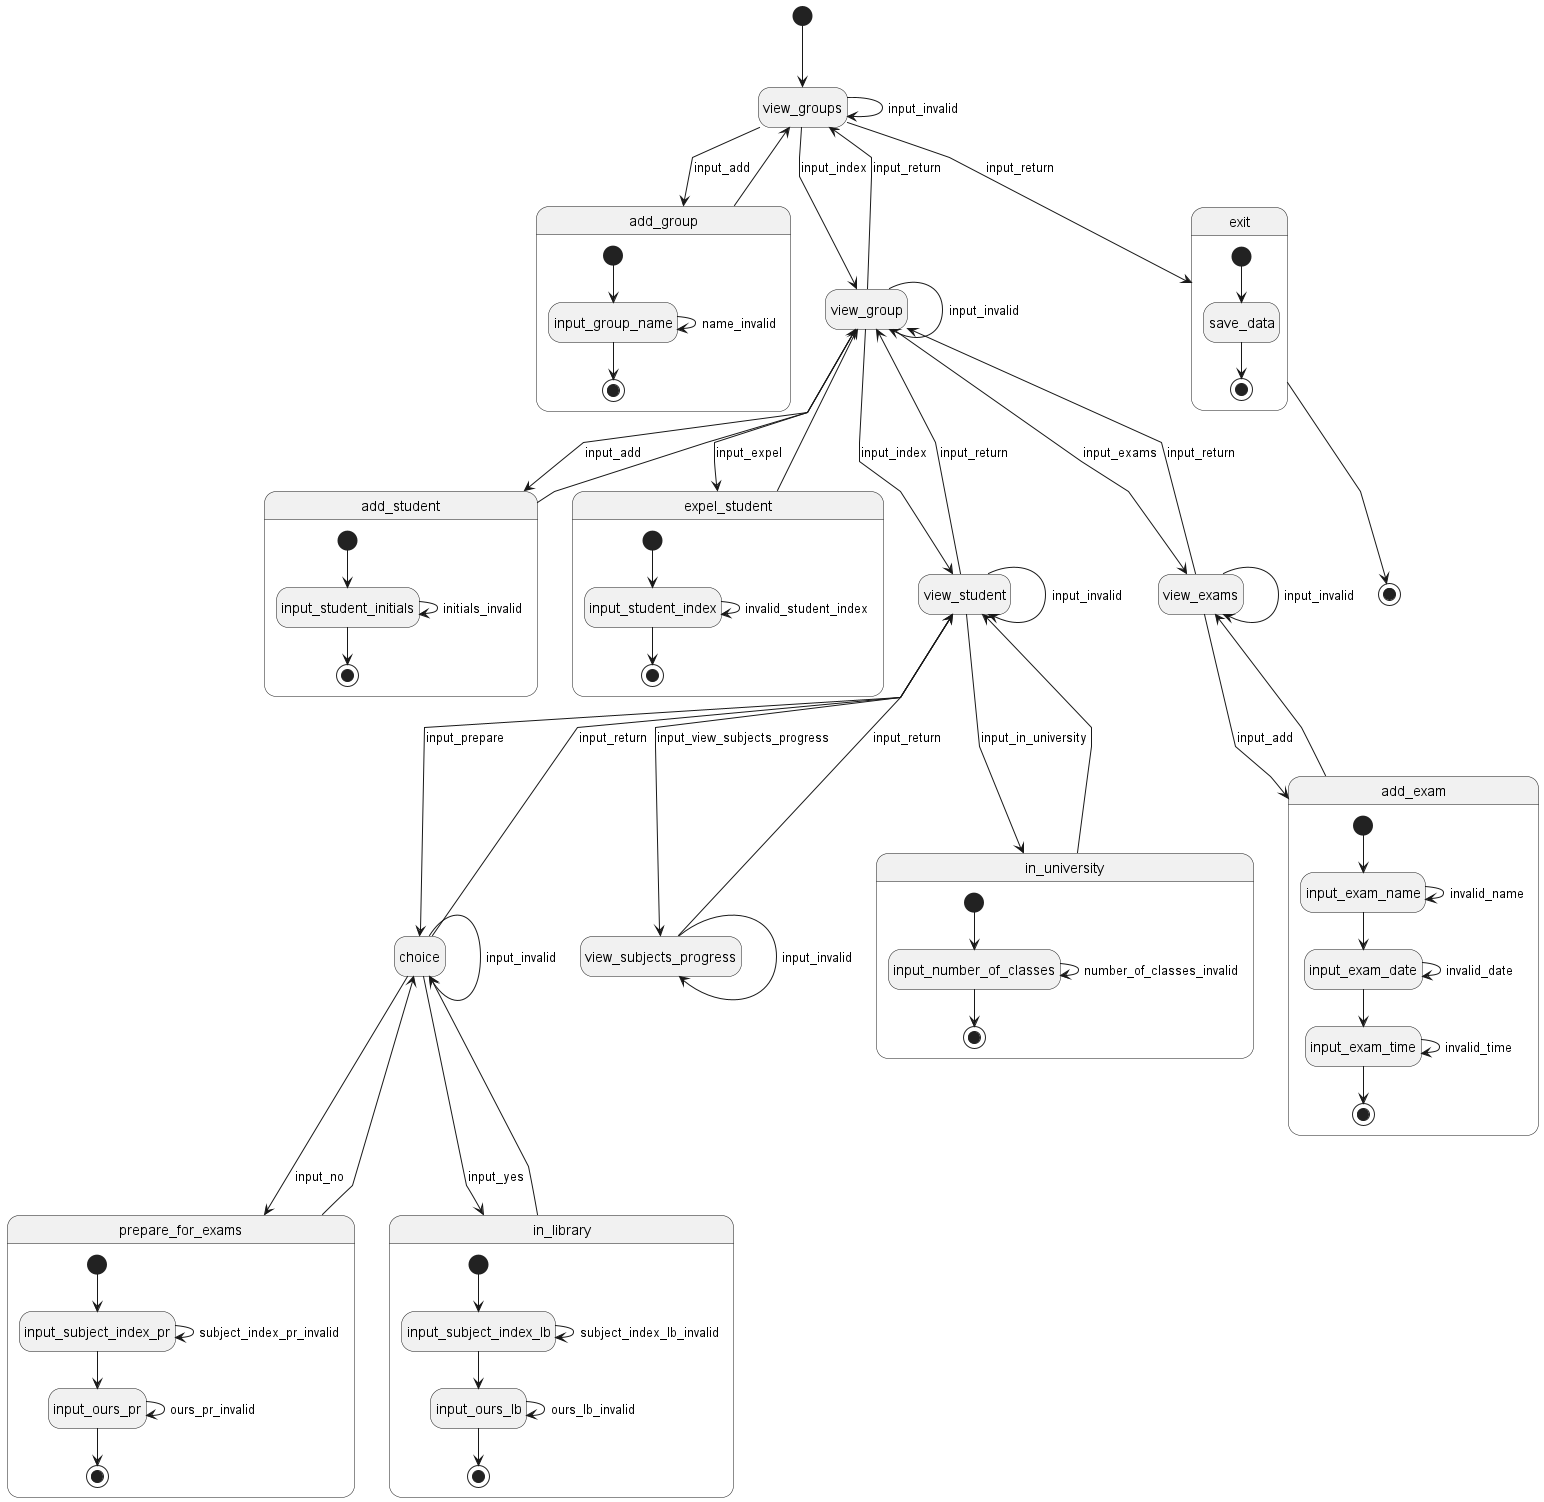

The diagram above was rendered by PlantUML. Its source (embedded in the PNG):
@startuml
hide empty description
skinparam line_type polyline

[*] --> view_groups

state view_groups

state add_group  {
	[*] --> input_group_name
	input_group_name --> input_group_name : name_invalid
	input_group_name --> [*]
}

state view_group

state add_student  {
	[*] --> input_student_initials
	input_student_initials --> input_student_initials : initials_invalid
	input_student_initials --> [*]
}

state expel_student {
    [*] -->  input_student_index
    input_student_index --> input_student_index: invalid_student_index
    input_student_index --> [*]
}

view_group --> expel_student: input_expel
expel_student --> view_group

state exit {
	[*] --> save_data
	save_data --> [*]
}

state add_exam {
    [*] --> input_exam_name
    input_exam_name --> input_exam_name : invalid_name
    input_exam_name --> input_exam_date
    input_exam_date --> input_exam_date : invalid_date
    input_exam_date --> input_exam_time
    input_exam_time --> input_exam_time : invalid_time
    input_exam_time --> [*]
}

view_groups --> exit: input_return

view_groups --> view_groups : input_invalid
view_groups --> view_group : input_index
add_group --> view_groups
view_groups --> add_group : input_add

state view_student

view_student --> view_student: input_invalid
view_student --> view_group: input_return

view_group --> view_group : input_invalid
view_group --> view_groups : input_return
view_group --> view_student : input_index
add_student --> view_group
view_group --> add_student : input_add
view_group --> view_exams : input_exams

view_exams --> view_group : input_return
view_exams --> view_exams : input_invalid
add_exam --> view_exams
view_exams --> add_exam : input_add

state choice

view_student --> choice: input_prepare
choice --> choice: input_invalid
choice --> prepare_for_exams: input_no
choice --> in_library: input_yes
choice --> view_student: input_return
in_library --> choice
prepare_for_exams --> choice

state in_library {
    [*] --> input_subject_index_lb
    input_subject_index_lb --> input_subject_index_lb: subject_index_lb_invalid
    input_subject_index_lb --> input_ours_lb
    input_ours_lb --> input_ours_lb: ours_lb_invalid
    input_ours_lb --> [*]
}


state prepare_for_exams {
        [*] --> input_subject_index_pr
    input_subject_index_pr --> input_subject_index_pr: subject_index_pr_invalid
    input_subject_index_pr --> input_ours_pr
    input_ours_pr --> input_ours_pr: ours_pr_invalid
    input_ours_pr --> [*]
}

state view_subjects_progress

view_subjects_progress --> view_subjects_progress: input_invalid
view_student --> view_subjects_progress: input_view_subjects_progress
view_subjects_progress --> view_student: input_return

state in_university {
    [*] --> input_number_of_classes
	input_number_of_classes --> input_number_of_classes : number_of_classes_invalid
	input_number_of_classes --> [*]
}

view_student --> in_university: input_in_university
in_university --> view_student
exit --> [*]

@enduml